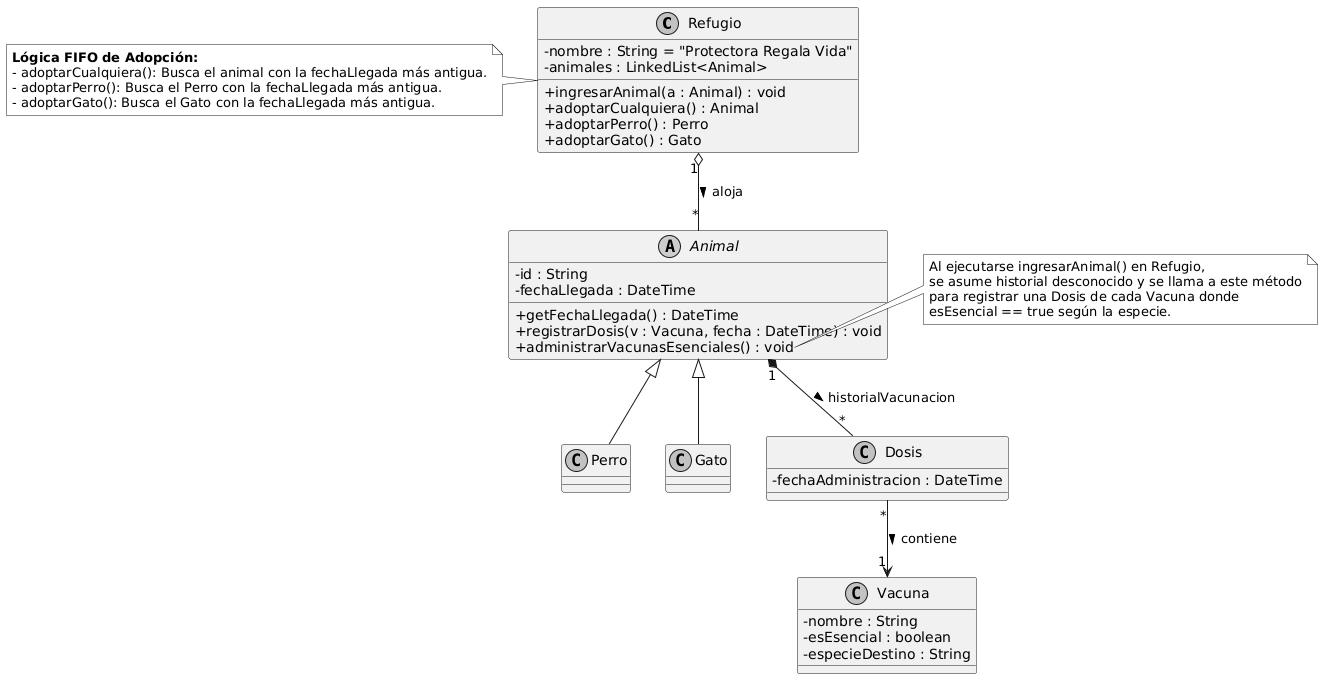

The diagram above was rendered by PlantUML. Its source (embedded in the PNG):
@startuml
skinparam classAttributeIconSize 0
skinparam monochrome true
skinparam shadowing false

class Refugio {
  - nombre : String = "Protectora Regala Vida"
  - animales : LinkedList<Animal>
  + ingresarAnimal(a : Animal) : void
  + adoptarCualquiera() : Animal
  + adoptarPerro() : Perro
  + adoptarGato() : Gato
}

abstract class Animal {
  - id : String
  - fechaLlegada : DateTime
  + getFechaLlegada() : DateTime
  + registrarDosis(v : Vacuna, fecha : DateTime) : void
  + administrarVacunasEsenciales() : void
}

class Perro {
}

class Gato {
}

class Dosis {
  - fechaAdministracion : DateTime
}

class Vacuna {
  - nombre : String
  - esEsencial : boolean
  - especieDestino : String
}

' Relaciones de Herencia
Animal <|-- Perro
Animal <|-- Gato

' Relaciones de Agregación y Composición
Refugio "1" o-- "*" Animal : aloja >
Animal "1" *-- "*" Dosis : historialVacunacion >
Dosis "*" --> "1" Vacuna : contiene >

' Notas para clarificar la lógica de negocio descrita
note left of Refugio
  **Lógica FIFO de Adopción:**
  - adoptarCualquiera(): Busca el animal con la fechaLlegada más antigua.
  - adoptarPerro(): Busca el Perro con la fechaLlegada más antigua.
  - adoptarGato(): Busca el Gato con la fechaLlegada más antigua.
end note

note right of Animal::administrarVacunasEsenciales
  Al ejecutarse ingresarAnimal() en Refugio, 
  se asume historial desconocido y se llama a este método
  para registrar una Dosis de cada Vacuna donde 
  esEsencial == true según la especie.
end note
@enduml